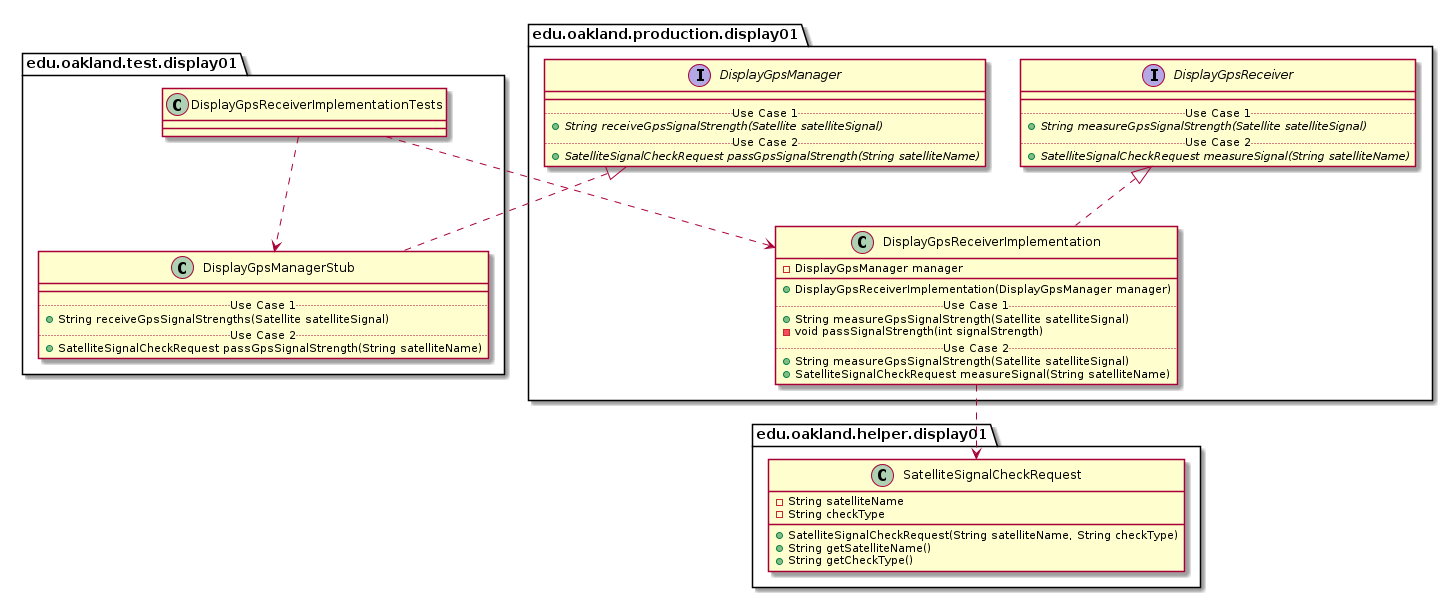

The diagram above was rendered by PlantUML. Its source (embedded in the PNG):
@startuml DisplayGpsReceiverImplementationTests_Closure


package edu.oakland.test.display01 {
    class DisplayGpsReceiverImplementationTests {

    }
}




package edu.oakland.test.display01 {
    class DisplayGpsManagerStub {
        __
        .. Use Case 1 ..
        + String receiveGpsSignalStrengths(Satellite satelliteSignal)
        .. Use Case 2 ..
        + SatelliteSignalCheckRequest passGpsSignalStrength(String satelliteName)
    }
}




package edu.oakland.production.display01 {
    interface DisplayGpsManager {
        __
        .. Use Case 1 ..
        {abstract} + String receiveGpsSignalStrength(Satellite satelliteSignal)
        .. Use Case 2 ..
        {abstract} + SatelliteSignalCheckRequest passGpsSignalStrength(String satelliteName)
    }
}






DisplayGpsManagerStub .up.|> DisplayGpsManager



DisplayGpsReceiverImplementationTests ..> DisplayGpsManagerStub



package edu.oakland.production.display01 {
    class DisplayGpsReceiverImplementation {
        - DisplayGpsManager manager
        __
        + DisplayGpsReceiverImplementation(DisplayGpsManager manager)
        .. Use Case 1 ..
        + String measureGpsSignalStrength(Satellite satelliteSignal)
        - void passSignalStrength(int signalStrength)
        .. Use Case 2 ..
        + String measureGpsSignalStrength(Satellite satelliteSignal)
        + SatelliteSignalCheckRequest measureSignal(String satelliteName)
    }
}




package edu.oakland.production.display01 {
    interface DisplayGpsReceiver {
        __
        .. Use Case 1 ..
        {abstract} + String measureGpsSignalStrength(Satellite satelliteSignal)
        .. Use Case 2 ..
        {abstract} + SatelliteSignalCheckRequest measureSignal(String satelliteName)
    }
}






DisplayGpsReceiverImplementation .up.|> DisplayGpsReceiver



package edu.oakland.helper.display01 {
    class SatelliteSignalCheckRequest {
        - String satelliteName
        - String checkType
        + SatelliteSignalCheckRequest(String satelliteName, String checkType)
        + String getSatelliteName()
        + String getCheckType()
    }
}






DisplayGpsReceiverImplementation ..> SatelliteSignalCheckRequest



DisplayGpsReceiverImplementationTests ..> DisplayGpsReceiverImplementation



@enduml